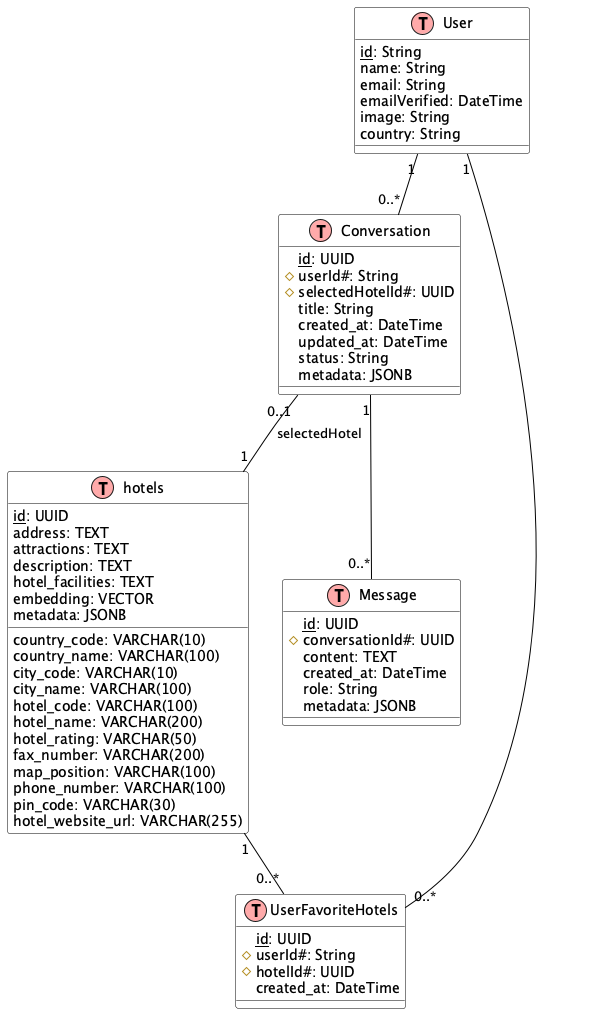

The diagram above was rendered by PlantUML. Its source (embedded in the PNG):
@startuml Database Architecture

!define table(x) class x << (T,#FFAAAA) >>
!define primary_key(x) <u>x</u>
!define foreign_key(x) #x#

' Styling
skinparam class {
    BackgroundColor White
    ArrowColor Black
    BorderColor Black
}

' Existing Tables
table(hotels) {
    primary_key(id): UUID
    country_code: VARCHAR(10)
    country_name: VARCHAR(100)
    city_code: VARCHAR(10)
    city_name: VARCHAR(100)
    hotel_code: VARCHAR(100)
    hotel_name: VARCHAR(200)
    hotel_rating: VARCHAR(50)
    address: TEXT
    attractions: TEXT
    description: TEXT
    fax_number: VARCHAR(200)
    hotel_facilities: TEXT
    map_position: VARCHAR(100)
    phone_number: VARCHAR(100)
    pin_code: VARCHAR(30)
    hotel_website_url: VARCHAR(255)
    embedding: VECTOR
    metadata: JSONB
}

table(User) {
    primary_key(id): String
    name: String
    email: String
    emailVerified: DateTime
    image: String
    country: String
}

' Proposed New Tables
table(Conversation) {
    primary_key(id): UUID
    foreign_key(userId): String
    foreign_key(selectedHotelId): UUID
    title: String
    created_at: DateTime
    updated_at: DateTime
    status: String
    metadata: JSONB
}

table(Message) {
    primary_key(id): UUID
    foreign_key(conversationId): UUID
    content: TEXT
    created_at: DateTime
    role: String
    metadata: JSONB
}

table(UserFavoriteHotels) {
    primary_key(id): UUID
    foreign_key(userId): String
    foreign_key(hotelId): UUID
    created_at: DateTime
}

' Relationships
User "1" -- "0..*" Conversation
Conversation "1" -- "0..*" Message
Conversation "0..1" -- "1" hotels : selectedHotel
User "1" -- "0..*" UserFavoriteHotels
hotels "1" -- "0..*" UserFavoriteHotels

@enduml